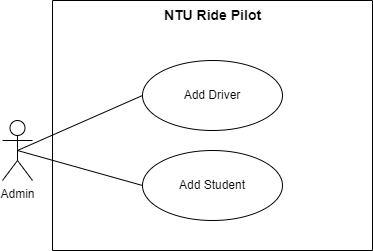

The diagram above was exported from draw.io. Its source (the exported page's mxGraphModel, read from the mxfile embedded in the PNG):
<mxGraphModel dx="794" dy="519" grid="1" gridSize="10" guides="1" tooltips="1" connect="1" arrows="1" fold="1" page="0" pageScale="1" pageWidth="850" pageHeight="1100" math="0" shadow="0">
  <root>
    <mxCell id="0" />
    <mxCell id="1" parent="0" />
    <mxCell id="wkczRmpFvtDaIznYHgjQ-1" value="" style="swimlane;startSize=0;fillColor=none;" parent="1" vertex="1">
      <mxGeometry x="200" y="80" width="320" height="250" as="geometry" />
    </mxCell>
    <mxCell id="-KMoeu9XJ4O_WIVfgnvu-13" value="NTU Ride Pilot" style="text;html=1;align=center;verticalAlign=middle;resizable=0;points=[];autosize=1;strokeColor=none;fillColor=none;fontStyle=1;fontSize=14;" parent="wkczRmpFvtDaIznYHgjQ-1" vertex="1">
      <mxGeometry x="100" width="120" height="30" as="geometry" />
    </mxCell>
    <mxCell id="wkczRmpFvtDaIznYHgjQ-9" value="Add Driver" style="ellipse;whiteSpace=wrap;html=1;fillColor=none;" parent="wkczRmpFvtDaIznYHgjQ-1" vertex="1">
      <mxGeometry x="90" y="60" width="140" height="70" as="geometry" />
    </mxCell>
    <mxCell id="xG176Nh561PpgtseNCnK-3" value="Add Student" style="ellipse;whiteSpace=wrap;html=1;fillColor=none;" parent="wkczRmpFvtDaIznYHgjQ-1" vertex="1">
      <mxGeometry x="90" y="150" width="140" height="70" as="geometry" />
    </mxCell>
    <mxCell id="-KMoeu9XJ4O_WIVfgnvu-14" value="" style="endArrow=none;html=1;rounded=0;exitX=0.5;exitY=0.5;exitDx=0;exitDy=0;exitPerimeter=0;entryX=0;entryY=0.5;entryDx=0;entryDy=0;startFill=0;" parent="1" source="wkczRmpFvtDaIznYHgjQ-3" target="wkczRmpFvtDaIznYHgjQ-9" edge="1">
      <mxGeometry width="50" height="50" relative="1" as="geometry">
        <mxPoint x="130" y="325" as="sourcePoint" />
        <mxPoint x="335" y="295" as="targetPoint" />
      </mxGeometry>
    </mxCell>
    <mxCell id="xG176Nh561PpgtseNCnK-4" style="rounded=0;orthogonalLoop=1;jettySize=auto;html=1;exitX=0.5;exitY=0.5;exitDx=0;exitDy=0;exitPerimeter=0;startArrow=none;startFill=0;endArrow=none;entryX=0;entryY=0.5;entryDx=0;entryDy=0;" parent="1" source="wkczRmpFvtDaIznYHgjQ-3" target="xG176Nh561PpgtseNCnK-3" edge="1">
      <mxGeometry relative="1" as="geometry" />
    </mxCell>
    <mxCell id="wkczRmpFvtDaIznYHgjQ-3" value="Admin" style="shape=umlActor;verticalLabelPosition=bottom;verticalAlign=top;html=1;" parent="1" vertex="1">
      <mxGeometry x="150" y="200" width="30" height="60" as="geometry" />
    </mxCell>
  </root>
</mxGraphModel>